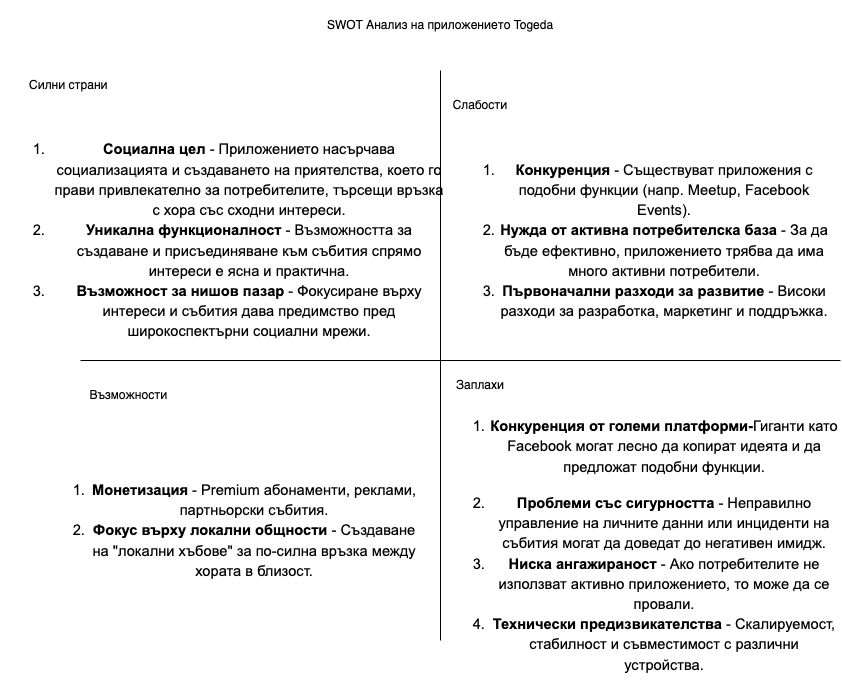

The diagram above was exported from draw.io. Its source (the exported page's mxGraphModel, read from the mxfile embedded in the PNG):
<mxGraphModel dx="2109" dy="749" grid="1" gridSize="10" guides="1" tooltips="1" connect="1" arrows="1" fold="1" page="1" pageScale="1" pageWidth="850" pageHeight="1100" math="0" shadow="0">
  <root>
    <mxCell id="0" />
    <mxCell id="1" parent="0" />
    <mxCell id="AUA_GKN-Z5ENzOJleJST-1" value="" style="endArrow=none;html=1;rounded=0;" edge="1" parent="1">
      <mxGeometry width="50" height="50" relative="1" as="geometry">
        <mxPoint x="400" y="640" as="sourcePoint" />
        <mxPoint x="400" y="70" as="targetPoint" />
      </mxGeometry>
    </mxCell>
    <mxCell id="AUA_GKN-Z5ENzOJleJST-2" value="" style="endArrow=none;html=1;rounded=0;" edge="1" parent="1">
      <mxGeometry width="50" height="50" relative="1" as="geometry">
        <mxPoint x="40" y="360" as="sourcePoint" />
        <mxPoint x="800" y="360" as="targetPoint" />
      </mxGeometry>
    </mxCell>
    <mxCell id="AUA_GKN-Z5ENzOJleJST-3" value="Слабости" style="text;html=1;strokeColor=none;fillColor=none;align=center;verticalAlign=middle;whiteSpace=wrap;rounded=0;" vertex="1" parent="1">
      <mxGeometry x="410" y="90" width="60" height="30" as="geometry" />
    </mxCell>
    <mxCell id="AUA_GKN-Z5ENzOJleJST-4" value="Силни страни&amp;nbsp;" style="text;html=1;strokeColor=none;fillColor=none;align=center;verticalAlign=middle;whiteSpace=wrap;rounded=0;" vertex="1" parent="1">
      <mxGeometry x="-40" y="70" width="140" height="30" as="geometry" />
    </mxCell>
    <mxCell id="AUA_GKN-Z5ENzOJleJST-5" value="Възможности&amp;nbsp;" style="text;html=1;strokeColor=none;fillColor=none;align=center;verticalAlign=middle;whiteSpace=wrap;rounded=0;" vertex="1" parent="1">
      <mxGeometry x="60" y="380" width="60" height="30" as="geometry" />
    </mxCell>
    <mxCell id="AUA_GKN-Z5ENzOJleJST-8" value="&lt;ol style=&quot;margin-top: 0px; margin-bottom: 0px; padding-inline-start: 48px;&quot;&gt;&lt;li style=&quot;list-style-type: decimal; font-size: 11pt; font-family: Arial, sans-serif; background-color: transparent; font-variant-alternates: normal; font-variant-numeric: normal; font-variant-east-asian: normal; vertical-align: baseline;&quot; aria-level=&quot;1&quot; dir=&quot;ltr&quot;&gt;&lt;p style=&quot;line-height: 1.38; margin-top: 12pt; margin-bottom: 0pt;&quot; role=&quot;presentation&quot; dir=&quot;ltr&quot;&gt;&lt;span style=&quot;font-size: 11pt; background-color: transparent; font-weight: 700; font-variant-alternates: normal; font-variant-numeric: normal; font-variant-east-asian: normal; vertical-align: baseline;&quot;&gt;Социална цел&lt;/span&gt;&lt;span style=&quot;font-size: 11pt; background-color: transparent; font-variant-alternates: normal; font-variant-numeric: normal; font-variant-east-asian: normal; vertical-align: baseline;&quot;&gt; - Приложението насърчава социализацията и създаването на приятелства, което го прави привлекателно за потребителите, търсещи връзка с хора със сходни интереси.&lt;/span&gt;&lt;/p&gt;&lt;/li&gt;&lt;li style=&quot;list-style-type: decimal; font-size: 11pt; font-family: Arial, sans-serif; background-color: transparent; font-variant-alternates: normal; font-variant-numeric: normal; font-variant-east-asian: normal; vertical-align: baseline;&quot; aria-level=&quot;1&quot; dir=&quot;ltr&quot;&gt;&lt;p style=&quot;line-height: 1.38; margin-top: 0pt; margin-bottom: 0pt;&quot; role=&quot;presentation&quot; dir=&quot;ltr&quot;&gt;&lt;span style=&quot;font-size: 11pt; background-color: transparent; font-weight: 700; font-variant-alternates: normal; font-variant-numeric: normal; font-variant-east-asian: normal; vertical-align: baseline;&quot;&gt;Уникална функционалност&lt;/span&gt;&lt;span style=&quot;font-size: 11pt; background-color: transparent; font-variant-alternates: normal; font-variant-numeric: normal; font-variant-east-asian: normal; vertical-align: baseline;&quot;&gt; - Възможността за създаване и присъединяване към събития спрямо интереси е ясна и практична.&lt;/span&gt;&lt;/p&gt;&lt;/li&gt;&lt;li style=&quot;list-style-type: decimal; font-size: 11pt; font-family: Arial, sans-serif; background-color: transparent; font-variant-alternates: normal; font-variant-numeric: normal; font-variant-east-asian: normal; vertical-align: baseline;&quot; aria-level=&quot;1&quot; dir=&quot;ltr&quot;&gt;&lt;p style=&quot;line-height: 1.38; margin-top: 0pt; margin-bottom: 12pt;&quot; role=&quot;presentation&quot; dir=&quot;ltr&quot;&gt;&lt;span style=&quot;font-size: 11pt; background-color: transparent; font-weight: 700; font-variant-alternates: normal; font-variant-numeric: normal; font-variant-east-asian: normal; vertical-align: baseline;&quot;&gt;Възможност за нишов пазар&lt;/span&gt;&lt;span style=&quot;font-size: 11pt; background-color: transparent; font-variant-alternates: normal; font-variant-numeric: normal; font-variant-east-asian: normal; vertical-align: baseline;&quot;&gt; - Фокусиране върху интереси и събития дава предимство пред широкоспектърни социални мрежи.&lt;/span&gt;&lt;/p&gt;&lt;/li&gt;&lt;/ol&gt;&lt;span style=&quot;caret-color: rgb(0, 0, 0); text-align: start;&quot; id=&quot;docs-internal-guid-0d81b9d4-7fff-99fa-c75c-d49dc61bdf66&quot;&gt;&lt;/span&gt;" style="text;html=1;strokeColor=none;fillColor=none;align=center;verticalAlign=middle;whiteSpace=wrap;rounded=0;" vertex="1" parent="1">
      <mxGeometry x="-40" y="130" width="450" height="220" as="geometry" />
    </mxCell>
    <mxCell id="AUA_GKN-Z5ENzOJleJST-9" value="&lt;ol style=&quot;margin-top: 0px; margin-bottom: 0px; padding-inline-start: 48px;&quot;&gt;&lt;li style=&quot;list-style-type: decimal; font-size: 11pt; font-family: Arial, sans-serif; background-color: transparent; font-variant-alternates: normal; font-variant-numeric: normal; font-variant-east-asian: normal; vertical-align: baseline;&quot; aria-level=&quot;1&quot; dir=&quot;ltr&quot;&gt;&lt;p style=&quot;line-height: 1.38; margin-top: 12pt; margin-bottom: 0pt;&quot; role=&quot;presentation&quot; dir=&quot;ltr&quot;&gt;&lt;span style=&quot;font-size: 11pt; background-color: transparent; font-weight: 700; font-variant-alternates: normal; font-variant-numeric: normal; font-variant-east-asian: normal; vertical-align: baseline;&quot;&gt;Конкуренция&lt;/span&gt;&lt;span style=&quot;font-size: 11pt; background-color: transparent; font-variant-alternates: normal; font-variant-numeric: normal; font-variant-east-asian: normal; vertical-align: baseline;&quot;&gt; - Съществуват приложения с подобни функции (напр. Meetup, Facebook Events).&lt;/span&gt;&lt;/p&gt;&lt;/li&gt;&lt;li style=&quot;list-style-type: decimal; font-size: 11pt; font-family: Arial, sans-serif; background-color: transparent; font-variant-alternates: normal; font-variant-numeric: normal; font-variant-east-asian: normal; vertical-align: baseline;&quot; aria-level=&quot;1&quot; dir=&quot;ltr&quot;&gt;&lt;p style=&quot;line-height: 1.38; margin-top: 0pt; margin-bottom: 0pt;&quot; role=&quot;presentation&quot; dir=&quot;ltr&quot;&gt;&lt;span style=&quot;font-size: 11pt; background-color: transparent; font-weight: 700; font-variant-alternates: normal; font-variant-numeric: normal; font-variant-east-asian: normal; vertical-align: baseline;&quot;&gt;Нужда от активна потребителска база&lt;/span&gt;&lt;span style=&quot;font-size: 11pt; background-color: transparent; font-variant-alternates: normal; font-variant-numeric: normal; font-variant-east-asian: normal; vertical-align: baseline;&quot;&gt; - За да бъде ефективно, приложението трябва да има много активни потребители.&lt;/span&gt;&lt;/p&gt;&lt;/li&gt;&lt;li style=&quot;list-style-type: decimal; font-size: 11pt; font-family: Arial, sans-serif; background-color: transparent; font-variant-alternates: normal; font-variant-numeric: normal; font-variant-east-asian: normal; vertical-align: baseline;&quot; aria-level=&quot;1&quot; dir=&quot;ltr&quot;&gt;&lt;p style=&quot;line-height: 1.38; margin-top: 0pt; margin-bottom: 12pt;&quot; role=&quot;presentation&quot; dir=&quot;ltr&quot;&gt;&lt;span style=&quot;font-size: 11pt; background-color: transparent; font-weight: 700; font-variant-alternates: normal; font-variant-numeric: normal; font-variant-east-asian: normal; vertical-align: baseline;&quot;&gt;Първоначални разходи за развитие&lt;/span&gt;&lt;span style=&quot;font-size: 11pt; background-color: transparent; font-variant-alternates: normal; font-variant-numeric: normal; font-variant-east-asian: normal; vertical-align: baseline;&quot;&gt; - Високи разходи за разработка, маркетинг и поддръжка.&lt;/span&gt;&lt;/p&gt;&lt;/li&gt;&lt;/ol&gt;&lt;span style=&quot;caret-color: rgb(0, 0, 0); text-align: start;&quot; id=&quot;docs-internal-guid-01a5c9fc-7fff-2e93-6e85-6eecdeab1585&quot;&gt;&lt;/span&gt;" style="text;html=1;strokeColor=none;fillColor=none;align=center;verticalAlign=middle;whiteSpace=wrap;rounded=0;" vertex="1" parent="1">
      <mxGeometry x="410" y="130" width="380" height="220" as="geometry" />
    </mxCell>
    <mxCell id="AUA_GKN-Z5ENzOJleJST-10" value="&lt;ol style=&quot;margin-top: 0px; margin-bottom: 0px; padding-inline-start: 48px;&quot;&gt;&lt;li style=&quot;list-style-type: decimal; font-size: 11pt; font-family: Arial, sans-serif; background-color: transparent; font-variant-alternates: normal; font-variant-numeric: normal; font-variant-east-asian: normal; vertical-align: baseline;&quot; aria-level=&quot;1&quot; dir=&quot;ltr&quot;&gt;&lt;p style=&quot;line-height: 1.38; margin-top: 12pt; margin-bottom: 0pt;&quot; role=&quot;presentation&quot; dir=&quot;ltr&quot;&gt;&lt;span style=&quot;font-size: 11pt; background-color: transparent; font-weight: 700; font-variant-alternates: normal; font-variant-numeric: normal; font-variant-east-asian: normal; vertical-align: baseline;&quot;&gt;Монетизация&lt;/span&gt;&lt;span style=&quot;font-size: 11pt; background-color: transparent; font-variant-alternates: normal; font-variant-numeric: normal; font-variant-east-asian: normal; vertical-align: baseline;&quot;&gt; - Premium абонаменти, реклами, партньорски събития.&lt;/span&gt;&lt;/p&gt;&lt;/li&gt;&lt;li style=&quot;list-style-type: decimal; font-size: 11pt; font-family: Arial, sans-serif; background-color: transparent; font-variant-alternates: normal; font-variant-numeric: normal; font-variant-east-asian: normal; vertical-align: baseline;&quot; aria-level=&quot;1&quot; dir=&quot;ltr&quot;&gt;&lt;p style=&quot;line-height: 1.38; margin-top: 0pt; margin-bottom: 12pt;&quot; role=&quot;presentation&quot; dir=&quot;ltr&quot;&gt;&lt;span style=&quot;font-size: 11pt; background-color: transparent; font-weight: 700; font-variant-alternates: normal; font-variant-numeric: normal; font-variant-east-asian: normal; vertical-align: baseline;&quot;&gt;Фокус върху локални общности&lt;/span&gt;&lt;span style=&quot;font-size: 11pt; background-color: transparent; font-variant-alternates: normal; font-variant-numeric: normal; font-variant-east-asian: normal; vertical-align: baseline;&quot;&gt; - Създаване на &quot;локални хъбове&quot; за по-силна връзка между хората в близост.&lt;/span&gt;&lt;/p&gt;&lt;/li&gt;&lt;/ol&gt;&lt;span style=&quot;caret-color: rgb(0, 0, 0); text-align: start;&quot; id=&quot;docs-internal-guid-57c05dc5-7fff-94e5-7fd4-523f62497efd&quot;&gt;&lt;/span&gt;" style="text;html=1;strokeColor=none;fillColor=none;align=center;verticalAlign=middle;whiteSpace=wrap;rounded=0;" vertex="1" parent="1">
      <mxGeometry y="430" width="380" height="200" as="geometry" />
    </mxCell>
    <mxCell id="AUA_GKN-Z5ENzOJleJST-12" value="&lt;ol style=&quot;margin-top: 0px; margin-bottom: 0px; padding-inline-start: 48px;&quot;&gt;&lt;li style=&quot;list-style-type: decimal; font-size: 11pt; font-family: Arial, sans-serif; background-color: transparent; font-variant-alternates: normal; font-variant-numeric: normal; font-variant-east-asian: normal; vertical-align: baseline;&quot; aria-level=&quot;1&quot; dir=&quot;ltr&quot;&gt;&lt;p style=&quot;line-height: 1.38; margin-top: 12pt; margin-bottom: 0pt;&quot; role=&quot;presentation&quot; dir=&quot;ltr&quot;&gt;&lt;span style=&quot;font-size: 11pt; font-family: Arial, sans-serif; background-color: transparent; font-weight: 700; font-variant-alternates: normal; font-variant-numeric: normal; font-variant-east-asian: normal; vertical-align: baseline;&quot;&gt;Конкуренция от големи платформи-&lt;/span&gt;Гиганти като Facebook могат лесно да копират идеята и да предложат подобни функции.&lt;/p&gt;&lt;/li&gt;&lt;li style=&quot;list-style-type: decimal; font-size: 11pt; font-family: Arial, sans-serif; background-color: transparent; font-variant-alternates: normal; font-variant-numeric: normal; font-variant-east-asian: normal; vertical-align: baseline;&quot; aria-level=&quot;1&quot; dir=&quot;ltr&quot;&gt;&lt;p style=&quot;line-height: 1.38; margin-top: 12pt; margin-bottom: 0pt;&quot; role=&quot;presentation&quot; dir=&quot;ltr&quot;&gt;&lt;span style=&quot;font-size: 11pt; background-color: transparent; font-weight: 700; font-variant-alternates: normal; font-variant-numeric: normal; font-variant-east-asian: normal; vertical-align: baseline;&quot;&gt;Проблеми със сигурността&lt;/span&gt;&lt;span style=&quot;font-size: 11pt; background-color: transparent; font-variant-alternates: normal; font-variant-numeric: normal; font-variant-east-asian: normal; vertical-align: baseline;&quot;&gt; - Неправилно управление на личните данни или инциденти на събития могат да доведат до негативен имидж.&lt;/span&gt;&lt;/p&gt;&lt;/li&gt;&lt;li style=&quot;list-style-type: decimal; font-size: 11pt; font-family: Arial, sans-serif; background-color: transparent; font-variant-alternates: normal; font-variant-numeric: normal; font-variant-east-asian: normal; vertical-align: baseline;&quot; aria-level=&quot;1&quot; dir=&quot;ltr&quot;&gt;&lt;p style=&quot;line-height: 1.38; margin-top: 0pt; margin-bottom: 0pt;&quot; role=&quot;presentation&quot; dir=&quot;ltr&quot;&gt;&lt;span style=&quot;font-size: 11pt; background-color: transparent; font-weight: 700; font-variant-alternates: normal; font-variant-numeric: normal; font-variant-east-asian: normal; vertical-align: baseline;&quot;&gt;Ниска ангажираност&lt;/span&gt;&lt;span style=&quot;font-size: 11pt; background-color: transparent; font-variant-alternates: normal; font-variant-numeric: normal; font-variant-east-asian: normal; vertical-align: baseline;&quot;&gt; - Ако потребителите не използват активно приложението, то може да се провали.&lt;/span&gt;&lt;/p&gt;&lt;/li&gt;&lt;li style=&quot;list-style-type: decimal; font-size: 11pt; font-family: Arial, sans-serif; background-color: transparent; font-variant-alternates: normal; font-variant-numeric: normal; font-variant-east-asian: normal; vertical-align: baseline;&quot; aria-level=&quot;1&quot; dir=&quot;ltr&quot;&gt;&lt;p style=&quot;line-height: 1.38; margin-top: 0pt; margin-bottom: 12pt;&quot; role=&quot;presentation&quot; dir=&quot;ltr&quot;&gt;&lt;span style=&quot;font-size: 11pt; background-color: transparent; font-weight: 700; font-variant-alternates: normal; font-variant-numeric: normal; font-variant-east-asian: normal; vertical-align: baseline;&quot;&gt;Технически предизвикателства&lt;/span&gt;&lt;span style=&quot;font-size: 11pt; background-color: transparent; font-variant-alternates: normal; font-variant-numeric: normal; font-variant-east-asian: normal; vertical-align: baseline;&quot;&gt; - Скалируемост, стабилност и съвместимост с различни устройства.&lt;/span&gt;&lt;/p&gt;&lt;/li&gt;&lt;/ol&gt;&lt;span style=&quot;caret-color: rgb(0, 0, 0); text-align: start;&quot; id=&quot;docs-internal-guid-376f4101-7fff-9fbc-fb41-1ecac7dd9d87&quot;&gt;&lt;/span&gt;" style="text;html=1;strokeColor=none;fillColor=none;align=center;verticalAlign=middle;whiteSpace=wrap;rounded=0;" vertex="1" parent="1">
      <mxGeometry x="400" y="420" width="400" height="250" as="geometry" />
    </mxCell>
    <mxCell id="AUA_GKN-Z5ENzOJleJST-13" value="Заплахи" style="text;html=1;strokeColor=none;fillColor=none;align=center;verticalAlign=middle;whiteSpace=wrap;rounded=0;" vertex="1" parent="1">
      <mxGeometry x="410" y="370" width="60" height="30" as="geometry" />
    </mxCell>
    <mxCell id="AUA_GKN-Z5ENzOJleJST-15" value="SWOT Анализ на приложението Togeda" style="text;html=1;strokeColor=none;fillColor=none;align=center;verticalAlign=middle;whiteSpace=wrap;rounded=0;" vertex="1" parent="1">
      <mxGeometry x="270" width="260" height="50" as="geometry" />
    </mxCell>
  </root>
</mxGraphModel>